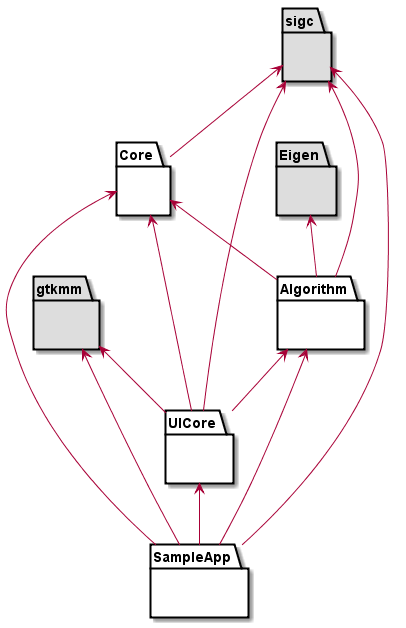

The diagram above was rendered by PlantUML. Its source (embedded in the PNG):
@startuml

package Eigen #DDDDDD {
}

package sigc #DDDDDD {
}

package gtkmm #DDDDDD {
}

package Core {
}
sigc <-- Core

package Algorithm {
}
Core <-- Algorithm
Eigen <-- Algorithm
sigc <-- Algorithm

package UICore {
}
gtkmm <-- UICore
sigc <-- UICore
Core <-- UICore
Algorithm <-- UICore

package SampleApp {
}
gtkmm <-- SampleApp
sigc <-- SampleApp
Core <-- SampleApp
Algorithm <-- SampleApp
UICore <-- SampleApp

@enduml